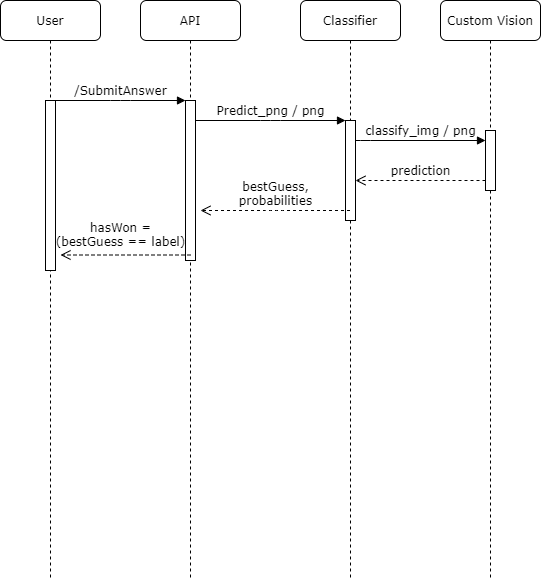

The diagram above was exported from draw.io. Its source (the exported page's mxGraphModel, read from the mxfile embedded in the PNG):
<mxGraphModel dx="1550" dy="868" grid="1" gridSize="10" guides="1" tooltips="1" connect="1" arrows="1" fold="1" page="1" pageScale="1" pageWidth="1100" pageHeight="850" background="#ffffff" math="0" shadow="0">
  <root>
    <mxCell id="0" />
    <mxCell id="1" parent="0" />
    <mxCell id="7baba1c4bc27f4b0-2" value="API" style="shape=umlLifeline;perimeter=lifelinePerimeter;whiteSpace=wrap;html=1;container=1;collapsible=0;recursiveResize=0;outlineConnect=0;rounded=1;shadow=0;comic=0;labelBackgroundColor=none;strokeWidth=1;fontFamily=Verdana;fontSize=12;align=center;" parent="1" vertex="1">
      <mxGeometry x="240" y="80" width="100" height="580" as="geometry" />
    </mxCell>
    <mxCell id="7baba1c4bc27f4b0-10" value="" style="html=1;points=[];perimeter=orthogonalPerimeter;rounded=0;shadow=0;comic=0;labelBackgroundColor=none;strokeWidth=1;fontFamily=Verdana;fontSize=12;align=center;" parent="7baba1c4bc27f4b0-2" vertex="1">
      <mxGeometry x="45" y="100" width="10" height="160" as="geometry" />
    </mxCell>
    <mxCell id="7baba1c4bc27f4b0-3" value="Classifier" style="shape=umlLifeline;perimeter=lifelinePerimeter;whiteSpace=wrap;html=1;container=1;collapsible=0;recursiveResize=0;outlineConnect=0;rounded=1;shadow=0;comic=0;labelBackgroundColor=none;strokeWidth=1;fontFamily=Verdana;fontSize=12;align=center;" parent="1" vertex="1">
      <mxGeometry x="400" y="80" width="100" height="580" as="geometry" />
    </mxCell>
    <mxCell id="7baba1c4bc27f4b0-13" value="" style="html=1;points=[];perimeter=orthogonalPerimeter;rounded=0;shadow=0;comic=0;labelBackgroundColor=none;strokeWidth=1;fontFamily=Verdana;fontSize=12;align=center;" parent="7baba1c4bc27f4b0-3" vertex="1">
      <mxGeometry x="45" y="120" width="10" height="100" as="geometry" />
    </mxCell>
    <mxCell id="7baba1c4bc27f4b0-4" value="Custom Vision" style="shape=umlLifeline;perimeter=lifelinePerimeter;whiteSpace=wrap;html=1;container=1;collapsible=0;recursiveResize=0;outlineConnect=0;rounded=1;shadow=0;comic=0;labelBackgroundColor=none;strokeWidth=1;fontFamily=Verdana;fontSize=12;align=center;" parent="1" vertex="1">
      <mxGeometry x="540" y="80" width="100" height="580" as="geometry" />
    </mxCell>
    <mxCell id="9CKalwpGGGb7CPysA8oi-4" value="" style="html=1;points=[];perimeter=orthogonalPerimeter;rounded=0;shadow=0;comic=0;labelBackgroundColor=none;strokeWidth=1;fontFamily=Verdana;fontSize=12;align=center;" vertex="1" parent="7baba1c4bc27f4b0-4">
      <mxGeometry x="45" y="130" width="10" height="60" as="geometry" />
    </mxCell>
    <mxCell id="7baba1c4bc27f4b0-8" value="User" style="shape=umlLifeline;perimeter=lifelinePerimeter;whiteSpace=wrap;html=1;container=1;collapsible=0;recursiveResize=0;outlineConnect=0;rounded=1;shadow=0;comic=0;labelBackgroundColor=none;strokeWidth=1;fontFamily=Verdana;fontSize=12;align=center;" parent="1" vertex="1">
      <mxGeometry x="100" y="80" width="100" height="580" as="geometry" />
    </mxCell>
    <mxCell id="7baba1c4bc27f4b0-9" value="" style="html=1;points=[];perimeter=orthogonalPerimeter;rounded=0;shadow=0;comic=0;labelBackgroundColor=none;strokeWidth=1;fontFamily=Verdana;fontSize=12;align=center;" parent="7baba1c4bc27f4b0-8" vertex="1">
      <mxGeometry x="45" y="100" width="10" height="170" as="geometry" />
    </mxCell>
    <mxCell id="7baba1c4bc27f4b0-17" value="classify_img / png" style="html=1;verticalAlign=bottom;endArrow=block;labelBackgroundColor=none;fontFamily=Verdana;fontSize=12;edgeStyle=elbowEdgeStyle;elbow=vertical;" parent="1" source="7baba1c4bc27f4b0-13" edge="1">
      <mxGeometry relative="1" as="geometry">
        <mxPoint x="510" y="220" as="sourcePoint" />
        <Array as="points">
          <mxPoint x="460" y="220" />
        </Array>
        <mxPoint x="585" y="220" as="targetPoint" />
      </mxGeometry>
    </mxCell>
    <mxCell id="7baba1c4bc27f4b0-11" value="/SubmitAnswer" style="html=1;verticalAlign=bottom;endArrow=block;entryX=0;entryY=0;labelBackgroundColor=none;fontFamily=Verdana;fontSize=12;edgeStyle=elbowEdgeStyle;elbow=vertical;" parent="1" source="7baba1c4bc27f4b0-9" target="7baba1c4bc27f4b0-10" edge="1">
      <mxGeometry relative="1" as="geometry">
        <mxPoint x="220" y="190" as="sourcePoint" />
      </mxGeometry>
    </mxCell>
    <mxCell id="7baba1c4bc27f4b0-14" value="Predict_png / png" style="html=1;verticalAlign=bottom;endArrow=block;entryX=0;entryY=0;labelBackgroundColor=none;fontFamily=Verdana;fontSize=12;edgeStyle=elbowEdgeStyle;elbow=vertical;" parent="1" source="7baba1c4bc27f4b0-10" target="7baba1c4bc27f4b0-13" edge="1">
      <mxGeometry relative="1" as="geometry">
        <mxPoint x="370" y="200" as="sourcePoint" />
      </mxGeometry>
    </mxCell>
    <mxCell id="9CKalwpGGGb7CPysA8oi-1" value="prediction" style="html=1;verticalAlign=bottom;endArrow=open;dashed=1;endSize=8;labelBackgroundColor=none;fontFamily=Verdana;fontSize=12;edgeStyle=elbowEdgeStyle;elbow=vertical;" edge="1" parent="1">
      <mxGeometry relative="1" as="geometry">
        <mxPoint x="455" y="260" as="targetPoint" />
        <Array as="points">
          <mxPoint x="530" y="260" />
          <mxPoint x="560" y="260" />
        </Array>
        <mxPoint x="585" y="260" as="sourcePoint" />
      </mxGeometry>
    </mxCell>
    <mxCell id="9CKalwpGGGb7CPysA8oi-2" value="bestGuess,&lt;br&gt;probabilities" style="html=1;verticalAlign=bottom;endArrow=open;dashed=1;endSize=8;labelBackgroundColor=none;fontFamily=Verdana;fontSize=12;edgeStyle=elbowEdgeStyle;elbow=vertical;" edge="1" parent="1" source="7baba1c4bc27f4b0-3">
      <mxGeometry relative="1" as="geometry">
        <mxPoint x="300" y="290" as="targetPoint" />
        <Array as="points">
          <mxPoint x="375" y="290" />
          <mxPoint x="405" y="290" />
        </Array>
        <mxPoint x="430" y="290" as="sourcePoint" />
      </mxGeometry>
    </mxCell>
    <mxCell id="9CKalwpGGGb7CPysA8oi-3" value="hasWon =&lt;br&gt;(bestGuess == label)" style="html=1;verticalAlign=bottom;endArrow=open;dashed=1;endSize=8;labelBackgroundColor=none;fontFamily=Verdana;fontSize=12;edgeStyle=elbowEdgeStyle;elbow=vertical;" edge="1" parent="1">
      <mxGeometry x="0.0769" y="-4" relative="1" as="geometry">
        <mxPoint x="160" y="334.5" as="targetPoint" />
        <Array as="points">
          <mxPoint x="235" y="334.5" />
          <mxPoint x="265" y="334.5" />
        </Array>
        <mxPoint x="290" y="334.5" as="sourcePoint" />
        <mxPoint as="offset" />
      </mxGeometry>
    </mxCell>
  </root>
</mxGraphModel>